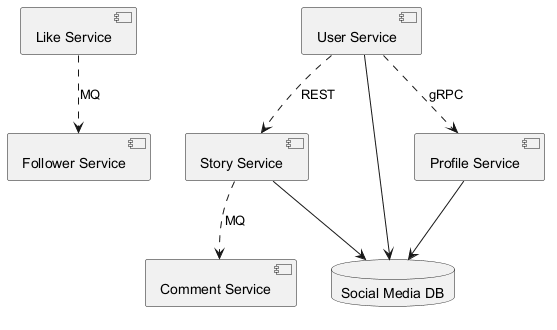

The diagram above was rendered by PlantUML. Its source (embedded in the PNG):
@startuml
skinparam backgroundColor #FFFFFF
skinparam classBackgroundColor #F3E5F5
skinparam classBorderColor #6A1B9A
component "Like Service" as C_LikeService
component "Follower Service" as C_FollowerService
component "Profile Service" as C_ProfileService
component "Story Service" as C_StoryService
component "User Service" as C_UserService
component "Comment Service" as C_CommentService
database "Social Media DB" as DB_social_media
C_ProfileService --> DB_social_media
C_StoryService --> DB_social_media
C_UserService --> DB_social_media
C_LikeService ..> C_FollowerService : MQ
C_UserService ..> C_ProfileService : gRPC
C_StoryService ..> C_CommentService : MQ
C_UserService ..> C_StoryService : REST
@enduml